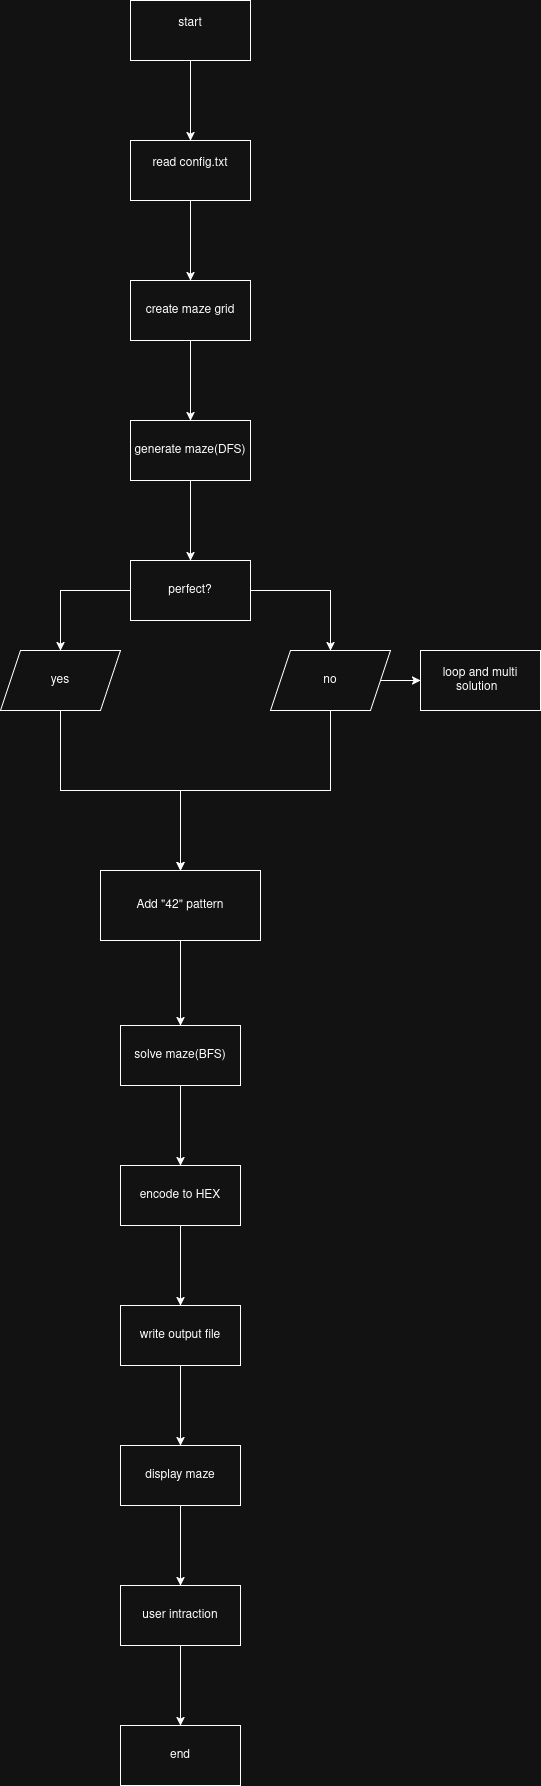

The diagram above was exported from draw.io. Its source (the exported page's mxGraphModel, read from the mxfile embedded in the PNG):
<mxGraphModel dx="1417" dy="840" grid="1" gridSize="10" guides="1" tooltips="1" connect="1" arrows="1" fold="1" page="1" pageScale="1" pageWidth="850" pageHeight="1100" math="0" shadow="0">
  <root>
    <mxCell id="0" />
    <mxCell id="1" parent="0" />
    <mxCell id="jnSscJDV3wI5VVz3SL6U-6" edge="1" parent="1" source="jnSscJDV3wI5VVz3SL6U-4" style="edgeStyle=orthogonalEdgeStyle;rounded=0;orthogonalLoop=1;jettySize=auto;html=1;" target="jnSscJDV3wI5VVz3SL6U-5" value="">
      <mxGeometry relative="1" as="geometry" />
    </mxCell>
    <mxCell id="jnSscJDV3wI5VVz3SL6U-4" parent="1" style="whiteSpace=wrap;html=1;" value="&lt;div&gt;start&lt;/div&gt;&lt;div&gt;&lt;br&gt;&lt;/div&gt;" vertex="1">
      <mxGeometry height="60" width="120" x="380" y="20" as="geometry" />
    </mxCell>
    <mxCell id="jnSscJDV3wI5VVz3SL6U-8" edge="1" parent="1" source="jnSscJDV3wI5VVz3SL6U-5" style="edgeStyle=orthogonalEdgeStyle;rounded=0;orthogonalLoop=1;jettySize=auto;html=1;" target="jnSscJDV3wI5VVz3SL6U-7" value="">
      <mxGeometry relative="1" as="geometry" />
    </mxCell>
    <mxCell id="jnSscJDV3wI5VVz3SL6U-5" parent="1" style="whiteSpace=wrap;html=1;" value="&lt;div&gt;read config.txt&lt;/div&gt;&lt;div&gt;&lt;br&gt;&lt;/div&gt;" vertex="1">
      <mxGeometry height="60" width="120" x="380" y="160" as="geometry" />
    </mxCell>
    <mxCell id="jnSscJDV3wI5VVz3SL6U-10" edge="1" parent="1" source="jnSscJDV3wI5VVz3SL6U-7" style="edgeStyle=orthogonalEdgeStyle;rounded=0;orthogonalLoop=1;jettySize=auto;html=1;" target="jnSscJDV3wI5VVz3SL6U-9" value="">
      <mxGeometry relative="1" as="geometry" />
    </mxCell>
    <mxCell id="jnSscJDV3wI5VVz3SL6U-7" parent="1" style="whiteSpace=wrap;html=1;" value="create maze grid" vertex="1">
      <mxGeometry height="60" width="120" x="380" y="300" as="geometry" />
    </mxCell>
    <mxCell id="jnSscJDV3wI5VVz3SL6U-12" edge="1" parent="1" source="jnSscJDV3wI5VVz3SL6U-9" style="edgeStyle=orthogonalEdgeStyle;rounded=0;orthogonalLoop=1;jettySize=auto;html=1;" target="jnSscJDV3wI5VVz3SL6U-11" value="">
      <mxGeometry relative="1" as="geometry" />
    </mxCell>
    <mxCell id="jnSscJDV3wI5VVz3SL6U-9" parent="1" style="whiteSpace=wrap;html=1;" value="generate maze(DFS)" vertex="1">
      <mxGeometry height="60" width="120" x="380" y="440" as="geometry" />
    </mxCell>
    <mxCell id="jnSscJDV3wI5VVz3SL6U-14" edge="1" parent="1" source="jnSscJDV3wI5VVz3SL6U-11" style="edgeStyle=orthogonalEdgeStyle;rounded=0;orthogonalLoop=1;jettySize=auto;html=1;" target="jnSscJDV3wI5VVz3SL6U-13" value="">
      <mxGeometry relative="1" as="geometry" />
    </mxCell>
    <mxCell id="jnSscJDV3wI5VVz3SL6U-16" edge="1" parent="1" source="jnSscJDV3wI5VVz3SL6U-11" style="edgeStyle=orthogonalEdgeStyle;rounded=0;orthogonalLoop=1;jettySize=auto;html=1;" target="jnSscJDV3wI5VVz3SL6U-15" value="">
      <mxGeometry relative="1" as="geometry" />
    </mxCell>
    <mxCell id="jnSscJDV3wI5VVz3SL6U-11" parent="1" style="whiteSpace=wrap;html=1;" value="perfect?" vertex="1">
      <mxGeometry height="60" width="120" x="380" y="580" as="geometry" />
    </mxCell>
    <mxCell id="jnSscJDV3wI5VVz3SL6U-22" edge="1" parent="1" source="jnSscJDV3wI5VVz3SL6U-13" style="edgeStyle=orthogonalEdgeStyle;rounded=0;orthogonalLoop=1;jettySize=auto;html=1;entryX=0.5;entryY=0;entryDx=0;entryDy=0;" target="jnSscJDV3wI5VVz3SL6U-21">
      <mxGeometry relative="1" as="geometry" />
    </mxCell>
    <mxCell id="jnSscJDV3wI5VVz3SL6U-13" parent="1" style="shape=parallelogram;perimeter=parallelogramPerimeter;whiteSpace=wrap;html=1;fixedSize=1;" value="yes" vertex="1">
      <mxGeometry height="60" width="120" x="250" y="670" as="geometry" />
    </mxCell>
    <mxCell id="1_gFBV5f_mxaXe7dZmcr-1" edge="1" parent="1" source="jnSscJDV3wI5VVz3SL6U-15" style="edgeStyle=orthogonalEdgeStyle;rounded=0;orthogonalLoop=1;jettySize=auto;html=1;exitX=0.5;exitY=1;exitDx=0;exitDy=0;entryX=0.5;entryY=0;entryDx=0;entryDy=0;" target="jnSscJDV3wI5VVz3SL6U-21">
      <mxGeometry relative="1" as="geometry" />
    </mxCell>
    <mxCell id="1_gFBV5f_mxaXe7dZmcr-4" edge="1" parent="1" source="jnSscJDV3wI5VVz3SL6U-15" style="edgeStyle=orthogonalEdgeStyle;rounded=0;orthogonalLoop=1;jettySize=auto;html=1;" target="1_gFBV5f_mxaXe7dZmcr-3" value="">
      <mxGeometry relative="1" as="geometry" />
    </mxCell>
    <mxCell id="jnSscJDV3wI5VVz3SL6U-15" parent="1" style="shape=parallelogram;perimeter=parallelogramPerimeter;whiteSpace=wrap;html=1;fixedSize=1;" value="no" vertex="1">
      <mxGeometry height="60" width="120" x="520" y="670" as="geometry" />
    </mxCell>
    <mxCell id="jnSscJDV3wI5VVz3SL6U-25" edge="1" parent="1" source="jnSscJDV3wI5VVz3SL6U-21" style="edgeStyle=orthogonalEdgeStyle;rounded=0;orthogonalLoop=1;jettySize=auto;html=1;" target="jnSscJDV3wI5VVz3SL6U-24" value="">
      <mxGeometry relative="1" as="geometry" />
    </mxCell>
    <mxCell id="jnSscJDV3wI5VVz3SL6U-21" parent="1" style="whiteSpace=wrap;html=1;" value="Add &quot;42&quot; pattern" vertex="1">
      <mxGeometry height="70" width="160" x="350" y="890" as="geometry" />
    </mxCell>
    <mxCell id="jnSscJDV3wI5VVz3SL6U-27" edge="1" parent="1" source="jnSscJDV3wI5VVz3SL6U-24" style="edgeStyle=orthogonalEdgeStyle;rounded=0;orthogonalLoop=1;jettySize=auto;html=1;" target="jnSscJDV3wI5VVz3SL6U-26" value="">
      <mxGeometry relative="1" as="geometry" />
    </mxCell>
    <mxCell id="jnSscJDV3wI5VVz3SL6U-24" parent="1" style="whiteSpace=wrap;html=1;" value="solve maze(BFS)" vertex="1">
      <mxGeometry height="60" width="120" x="370" y="1045" as="geometry" />
    </mxCell>
    <mxCell id="jnSscJDV3wI5VVz3SL6U-29" edge="1" parent="1" source="jnSscJDV3wI5VVz3SL6U-26" style="edgeStyle=orthogonalEdgeStyle;rounded=0;orthogonalLoop=1;jettySize=auto;html=1;" target="jnSscJDV3wI5VVz3SL6U-28" value="">
      <mxGeometry relative="1" as="geometry" />
    </mxCell>
    <mxCell id="jnSscJDV3wI5VVz3SL6U-26" parent="1" style="whiteSpace=wrap;html=1;" value="encode to HEX" vertex="1">
      <mxGeometry height="60" width="120" x="370" y="1185" as="geometry" />
    </mxCell>
    <mxCell id="jnSscJDV3wI5VVz3SL6U-31" edge="1" parent="1" source="jnSscJDV3wI5VVz3SL6U-28" style="edgeStyle=orthogonalEdgeStyle;rounded=0;orthogonalLoop=1;jettySize=auto;html=1;" target="jnSscJDV3wI5VVz3SL6U-30" value="">
      <mxGeometry relative="1" as="geometry" />
    </mxCell>
    <mxCell id="jnSscJDV3wI5VVz3SL6U-28" parent="1" style="whiteSpace=wrap;html=1;" value="write output file" vertex="1">
      <mxGeometry height="60" width="120" x="370" y="1325" as="geometry" />
    </mxCell>
    <mxCell id="jnSscJDV3wI5VVz3SL6U-33" edge="1" parent="1" source="jnSscJDV3wI5VVz3SL6U-30" style="edgeStyle=orthogonalEdgeStyle;rounded=0;orthogonalLoop=1;jettySize=auto;html=1;" target="jnSscJDV3wI5VVz3SL6U-32" value="">
      <mxGeometry relative="1" as="geometry" />
    </mxCell>
    <mxCell id="jnSscJDV3wI5VVz3SL6U-30" parent="1" style="whiteSpace=wrap;html=1;" value="display maze" vertex="1">
      <mxGeometry height="60" width="120" x="370" y="1465" as="geometry" />
    </mxCell>
    <mxCell id="jnSscJDV3wI5VVz3SL6U-35" edge="1" parent="1" source="jnSscJDV3wI5VVz3SL6U-32" style="edgeStyle=orthogonalEdgeStyle;rounded=0;orthogonalLoop=1;jettySize=auto;html=1;" target="jnSscJDV3wI5VVz3SL6U-34" value="">
      <mxGeometry relative="1" as="geometry" />
    </mxCell>
    <mxCell id="jnSscJDV3wI5VVz3SL6U-32" parent="1" style="whiteSpace=wrap;html=1;" value="user intraction" vertex="1">
      <mxGeometry height="60" width="120" x="370" y="1605" as="geometry" />
    </mxCell>
    <mxCell id="jnSscJDV3wI5VVz3SL6U-34" parent="1" style="whiteSpace=wrap;html=1;" value="end" vertex="1">
      <mxGeometry height="60" width="120" x="370" y="1745" as="geometry" />
    </mxCell>
    <mxCell id="1_gFBV5f_mxaXe7dZmcr-3" parent="1" style="whiteSpace=wrap;html=1;" value="loop and multi solution&amp;nbsp;&amp;nbsp;" vertex="1">
      <mxGeometry height="60" width="120" x="670" y="670" as="geometry" />
    </mxCell>
  </root>
</mxGraphModel>